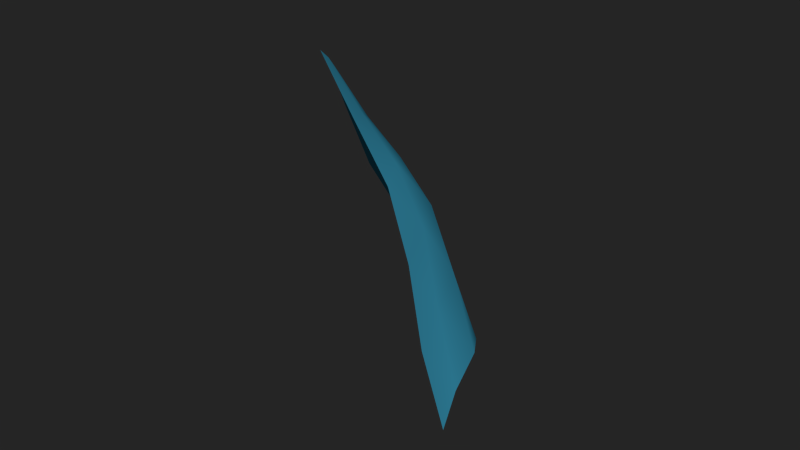 # Source: confetti.blend  (saved by Blender 2.75.0; exported with 4.5.12 LTS)
import bpy
from mathutils import Matrix  # noqa: F401  (used for matrix-valued properties, if any)

bpy.ops.wm.read_factory_settings(use_empty=True)
scene = bpy.context.scene
scene.name = 'Scene'

# ---- collections
col_collection_1 = bpy.data.collections.new('Collection 1'); scene.collection.children.link(col_collection_1)

# ---- materials (node trees are filled in below, after node groups)
mat_blue = bpy.data.materials.new('blue')
mat_blue.alpha_threshold = 0.0
mat_blue.roughness = 0.5
mat_blue.line_color = (0.0, 0.0, 0.0, 1.0)

# ---- material node trees
mat_blue.use_nodes = True; mat_blue.node_tree.nodes.clear()
_N = mat_blue.node_tree.nodes; _L = mat_blue.node_tree.links
n0 = _N.new('ShaderNodeOutputMaterial'); n0.name = 'Material Output'; n0.location = (300, 300)
n0.width = 120
n1 = _N.new('ShaderNodeBsdfDiffuse'); n1.name = 'Diffuse BSDF'; n1.location = (10, 300)
n1.inputs[0].default_value = (0.07302, 0.5283, 0.8, 1.0)
_L.new(n1.outputs[0], n0.inputs[0])
n0.is_active_output = True

# ---- world
world_world = bpy.data.worlds.new('World'); scene.world = world_world
world_world.use_nodes = True; world_world.node_tree.nodes.clear()
_N = world_world.node_tree.nodes; _L = world_world.node_tree.links
n0 = _N.new('ShaderNodeOutputWorld'); n0.name = 'World Output'; n0.location = (300, 300)
n0.width = 120
n1 = _N.new('ShaderNodeBackground'); n1.name = 'Background'; n1.location = (10, 300)
n1.width = 150
n1.inputs[0].default_value = (0.01885, 0.01885, 0.01885, 1.0)
_L.new(n1.outputs[0], n0.inputs[0])
n0.is_active_output = True
world_world.color = (0.05088, 0.05088, 0.05088)
world_world.use_sun_shadow = False
world_world.sun_shadow_jitter_overblur = 0.0
world_world.cycles.sampling_method = 'MANUAL'
world_world.cycles.sample_map_resolution = 256

# ---- meshes
me_confetti = bpy.data.meshes.new('Confetti')
me_confetti.from_pydata([(0.8578, -1.086, 0.2949), (-0.9994, -0.998, -0.001665), (1.0, 1.0, 0.0), (-1.03, 0.8248, 0.09986), (0.8963, -0.6458, 0.2111), (0.9623, -0.1956, 0.07181), (1.002, 0.2193, -0.009079), (1.001, 0.602, -0.001665), (-1.038, 0.3814, 0.1241), (-1.024, 0.04335, 0.08372), (-1.005, -0.2553, 0.02292), (-0.9952, -0.5888, -0.01197), (0.4127, -1.018, 0.1729), (-0.005167, -0.9447, -0.003036), (-0.4867, -0.9562, -0.03609), (0.5004, 1.001, -0.0009803), (-0.001904, 0.9832, 0.007632), (-0.5205, 0.8808, 0.06767), (0.4627, -0.537, 0.05721), (0.03383, -0.4543, -0.09967), (-0.4689, -0.5008, -0.0834), (0.5215, -0.07719, -0.07046), (0.05812, -0.01173, -0.1566), (-0.4705, -0.1318, -0.07313), (0.5322, 0.3058, -0.08717), (0.04265, 0.3296, -0.1129), (-0.4897, 0.1793, -0.01507), (0.5133, 0.6438, -0.03609), (0.01605, 0.6381, -0.03997), (-0.5126, 0.494, 0.04929)], [], [(27, 7, 2, 15), (12, 0, 4, 18), (18, 4, 5, 21), (21, 5, 6, 24), (24, 6, 7, 27), (8, 29, 17, 3), (29, 28, 16, 17), (28, 27, 15, 16), (1, 14, 20, 11), (14, 13, 19, 20), (13, 12, 18, 19), (11, 20, 23, 10), (20, 19, 22, 23), (19, 18, 21, 22), (10, 23, 26, 9), (23, 22, 25, 26), (22, 21, 24, 25), (9, 26, 29, 8), (26, 25, 28, 29), (25, 24, 27, 28)])
me_confetti.polygons.foreach_set('use_smooth', [True] * 20)
me_confetti.materials.append(mat_blue)
me_confetti.use_remesh_preserve_volume = False
me_confetti.use_remesh_preserve_attributes = False
me_confetti.use_mirror_vertex_groups = False
me_confetti.update()

# ---- objects
ob_confetti = bpy.data.objects.new('Confetti', me_confetti)

# ---- transforms, parenting, visibility, modifiers, constraints
ob_confetti.location = (0.0, 0.0, 0.0)
ob_confetti.rotation_euler = (2.026, -0.4016, -0.8964)
ob_confetti.scale = (0.7339, 0.7339, 0.7339)
ob_confetti.lineart.crease_threshold = 0.0

# ---- collection membership
col_collection_1.objects.link(ob_confetti)

# ---- scene / render settings (as saved in the file)
scene.frame_start = 1; scene.frame_end = 70; scene.frame_set(10)
scene.render.engine = 'CYCLES'
scene.render.image_settings.color_mode = 'RGB'
scene.render.image_settings.compression = 90
scene.render.resolution_percentage = 50
scene.render.dither_intensity = 0.0
scene.render.bake_margin = 2
scene.render.bake_bias = 0.0
scene.cycles.use_denoising = False
scene.cycles.samples = 1500
scene.cycles.sampling_pattern = 'TABULATED_SOBOL'
scene.cycles.light_sampling_threshold = 0.0
scene.cycles.use_adaptive_sampling = False
scene.cycles.use_light_tree = False
scene.cycles.blur_glossy = 0.0
scene.cycles.volume_bounces = 1
scene.cycles.pixel_filter_type = 'GAUSSIAN'
scene.cycles.sample_clamp_indirect = 0.0
scene.view_settings.view_transform = 'Standard'
bpy.context.view_layer.update()

# ---- added for rendering (the .blend has no active camera and no usable light): camera, sun
cam_auto = bpy.data.cameras.new('AutoCamera')
cam_auto.lens = 50.0
cam_auto.sensor_width = 36.0
cam_auto.clip_end = 1000.0
ob_auto_camera = bpy.data.objects.new('AutoCamera', cam_auto)
scene.collection.objects.link(ob_auto_camera)
ob_auto_camera.location = (2.80624, -3.41762, 2.2099)
ob_auto_camera.rotation_euler = (1.09748, -7.21219e-08, 0.694738)
scene.camera = ob_auto_camera
light_auto_sun = bpy.data.lights.new('AutoSun', 'SUN')
light_auto_sun.energy = 3.0
light_auto_sun.angle = 0.0523599
ob_auto_sun = bpy.data.objects.new('AutoSun', light_auto_sun)
scene.collection.objects.link(ob_auto_sun)
ob_auto_sun.rotation_euler = (0.872665, 0.174533, 0.523599)
bpy.context.view_layer.update()
